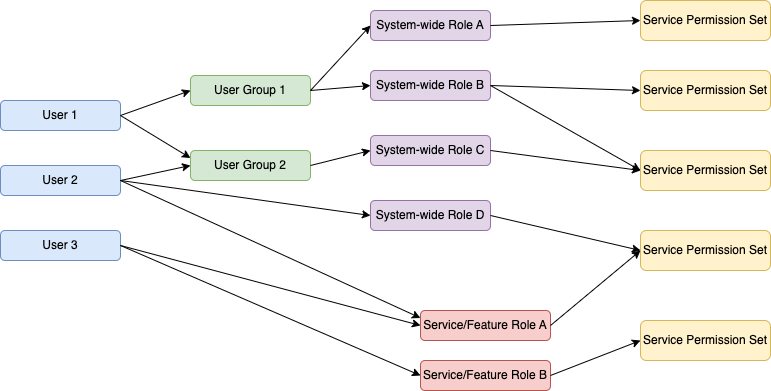

The diagram above was exported from draw.io. Its source (the exported page's mxGraphModel, read from the mxfile embedded in the PNG):
<mxGraphModel dx="954" dy="494" grid="1" gridSize="10" guides="1" tooltips="1" connect="1" arrows="1" fold="1" page="1" pageScale="1" pageWidth="850" pageHeight="1100" math="0" shadow="0">
  <root>
    <mxCell id="0" />
    <mxCell id="1" parent="0" />
    <mxCell id="IlGnHjDe2W96M77Az6Vv-3" value="User 1" style="rounded=1;whiteSpace=wrap;html=1;fillColor=#dae8fc;strokeColor=#6c8ebf;" vertex="1" parent="1">
      <mxGeometry x="70" y="160" width="120" height="30" as="geometry" />
    </mxCell>
    <mxCell id="IlGnHjDe2W96M77Az6Vv-4" value="User 2" style="rounded=1;whiteSpace=wrap;html=1;fillColor=#dae8fc;strokeColor=#6c8ebf;" vertex="1" parent="1">
      <mxGeometry x="70" y="225" width="120" height="30" as="geometry" />
    </mxCell>
    <mxCell id="IlGnHjDe2W96M77Az6Vv-5" value="User 3" style="rounded=1;whiteSpace=wrap;html=1;fillColor=#dae8fc;strokeColor=#6c8ebf;" vertex="1" parent="1">
      <mxGeometry x="70" y="290" width="120" height="30" as="geometry" />
    </mxCell>
    <mxCell id="IlGnHjDe2W96M77Az6Vv-6" value="User Group 1" style="rounded=1;whiteSpace=wrap;html=1;fillColor=#d5e8d4;strokeColor=#82b366;" vertex="1" parent="1">
      <mxGeometry x="260" y="135" width="120" height="30" as="geometry" />
    </mxCell>
    <mxCell id="IlGnHjDe2W96M77Az6Vv-7" value="User Group 2" style="rounded=1;whiteSpace=wrap;html=1;fillColor=#d5e8d4;strokeColor=#82b366;" vertex="1" parent="1">
      <mxGeometry x="260" y="210" width="120" height="30" as="geometry" />
    </mxCell>
    <mxCell id="IlGnHjDe2W96M77Az6Vv-8" value="System-wide Role D" style="rounded=1;whiteSpace=wrap;html=1;fillColor=#e1d5e7;strokeColor=#9673a6;" vertex="1" parent="1">
      <mxGeometry x="440" y="260" width="120" height="30" as="geometry" />
    </mxCell>
    <mxCell id="IlGnHjDe2W96M77Az6Vv-9" value="System-wide Role B" style="rounded=1;whiteSpace=wrap;html=1;fillColor=#e1d5e7;strokeColor=#9673a6;" vertex="1" parent="1">
      <mxGeometry x="440" y="130" width="120" height="30" as="geometry" />
    </mxCell>
    <mxCell id="IlGnHjDe2W96M77Az6Vv-10" value="System-wide Role A" style="rounded=1;whiteSpace=wrap;html=1;fillColor=#e1d5e7;strokeColor=#9673a6;" vertex="1" parent="1">
      <mxGeometry x="440" y="70" width="120" height="30" as="geometry" />
    </mxCell>
    <mxCell id="IlGnHjDe2W96M77Az6Vv-11" value="System-wide Role C" style="rounded=1;whiteSpace=wrap;html=1;fillColor=#e1d5e7;strokeColor=#9673a6;" vertex="1" parent="1">
      <mxGeometry x="440" y="195" width="120" height="30" as="geometry" />
    </mxCell>
    <mxCell id="IlGnHjDe2W96M77Az6Vv-12" value="Service/Feature Role A" style="rounded=1;whiteSpace=wrap;html=1;fillColor=#f8cecc;strokeColor=#b85450;" vertex="1" parent="1">
      <mxGeometry x="490" y="370" width="130" height="30" as="geometry" />
    </mxCell>
    <mxCell id="IlGnHjDe2W96M77Az6Vv-13" value="Service/Feature Role B" style="rounded=1;whiteSpace=wrap;html=1;fillColor=#f8cecc;strokeColor=#b85450;" vertex="1" parent="1">
      <mxGeometry x="490" y="420" width="130" height="30" as="geometry" />
    </mxCell>
    <mxCell id="IlGnHjDe2W96M77Az6Vv-14" value="Service Permission Set" style="rounded=1;whiteSpace=wrap;html=1;fillColor=#fff2cc;strokeColor=#d6b656;" vertex="1" parent="1">
      <mxGeometry x="710" y="60" width="130" height="40" as="geometry" />
    </mxCell>
    <mxCell id="IlGnHjDe2W96M77Az6Vv-15" value="Service Permission Set" style="rounded=1;whiteSpace=wrap;html=1;fillColor=#fff2cc;strokeColor=#d6b656;" vertex="1" parent="1">
      <mxGeometry x="710" y="130" width="130" height="40" as="geometry" />
    </mxCell>
    <mxCell id="IlGnHjDe2W96M77Az6Vv-16" value="Service Permission Set" style="rounded=1;whiteSpace=wrap;html=1;fillColor=#fff2cc;strokeColor=#d6b656;" vertex="1" parent="1">
      <mxGeometry x="710" y="210" width="130" height="40" as="geometry" />
    </mxCell>
    <mxCell id="IlGnHjDe2W96M77Az6Vv-17" value="Service Permission Set" style="rounded=1;whiteSpace=wrap;html=1;fillColor=#fff2cc;strokeColor=#d6b656;" vertex="1" parent="1">
      <mxGeometry x="710" y="290" width="130" height="40" as="geometry" />
    </mxCell>
    <mxCell id="IlGnHjDe2W96M77Az6Vv-18" value="Service Permission Set" style="rounded=1;whiteSpace=wrap;html=1;fillColor=#fff2cc;strokeColor=#d6b656;" vertex="1" parent="1">
      <mxGeometry x="710" y="380" width="130" height="40" as="geometry" />
    </mxCell>
    <mxCell id="IlGnHjDe2W96M77Az6Vv-19" value="" style="endArrow=classic;html=1;rounded=0;entryX=0;entryY=0.5;entryDx=0;entryDy=0;exitX=1;exitY=0.5;exitDx=0;exitDy=0;" edge="1" parent="1" source="IlGnHjDe2W96M77Az6Vv-3" target="IlGnHjDe2W96M77Az6Vv-6">
      <mxGeometry width="50" height="50" relative="1" as="geometry">
        <mxPoint x="190" y="180" as="sourcePoint" />
        <mxPoint x="240" y="150" as="targetPoint" />
      </mxGeometry>
    </mxCell>
    <mxCell id="IlGnHjDe2W96M77Az6Vv-20" value="" style="endArrow=classic;html=1;rounded=0;entryX=0;entryY=0.25;entryDx=0;entryDy=0;exitX=1;exitY=0.5;exitDx=0;exitDy=0;" edge="1" parent="1" source="IlGnHjDe2W96M77Az6Vv-3" target="IlGnHjDe2W96M77Az6Vv-7">
      <mxGeometry width="50" height="50" relative="1" as="geometry">
        <mxPoint x="200" y="170" as="sourcePoint" />
        <mxPoint x="250" y="120" as="targetPoint" />
      </mxGeometry>
    </mxCell>
    <mxCell id="IlGnHjDe2W96M77Az6Vv-22" value="" style="endArrow=classic;html=1;rounded=0;entryX=0;entryY=0.5;entryDx=0;entryDy=0;exitX=1;exitY=0.5;exitDx=0;exitDy=0;" edge="1" parent="1" source="IlGnHjDe2W96M77Az6Vv-4" target="IlGnHjDe2W96M77Az6Vv-7">
      <mxGeometry width="50" height="50" relative="1" as="geometry">
        <mxPoint x="200" y="240" as="sourcePoint" />
        <mxPoint x="240" y="195" as="targetPoint" />
      </mxGeometry>
    </mxCell>
    <mxCell id="IlGnHjDe2W96M77Az6Vv-23" value="" style="endArrow=classic;html=1;rounded=0;entryX=0;entryY=0.5;entryDx=0;entryDy=0;exitX=1;exitY=0.5;exitDx=0;exitDy=0;" edge="1" parent="1" source="IlGnHjDe2W96M77Az6Vv-4" target="IlGnHjDe2W96M77Az6Vv-8">
      <mxGeometry width="50" height="50" relative="1" as="geometry">
        <mxPoint x="220" y="250" as="sourcePoint" />
        <mxPoint x="240" y="200" as="targetPoint" />
      </mxGeometry>
    </mxCell>
    <mxCell id="IlGnHjDe2W96M77Az6Vv-24" value="" style="endArrow=classic;html=1;rounded=0;entryX=0;entryY=0.25;entryDx=0;entryDy=0;" edge="1" parent="1" target="IlGnHjDe2W96M77Az6Vv-12">
      <mxGeometry width="50" height="50" relative="1" as="geometry">
        <mxPoint x="190" y="240" as="sourcePoint" />
        <mxPoint x="510" y="380" as="targetPoint" />
      </mxGeometry>
    </mxCell>
    <mxCell id="IlGnHjDe2W96M77Az6Vv-25" value="" style="endArrow=classic;html=1;rounded=0;entryX=0;entryY=0.5;entryDx=0;entryDy=0;exitX=1;exitY=0.5;exitDx=0;exitDy=0;" edge="1" parent="1" source="IlGnHjDe2W96M77Az6Vv-5" target="IlGnHjDe2W96M77Az6Vv-12">
      <mxGeometry width="50" height="50" relative="1" as="geometry">
        <mxPoint x="200" y="310" as="sourcePoint" />
        <mxPoint x="250" y="260" as="targetPoint" />
      </mxGeometry>
    </mxCell>
    <mxCell id="IlGnHjDe2W96M77Az6Vv-26" value="" style="endArrow=classic;html=1;rounded=0;entryX=0;entryY=0.5;entryDx=0;entryDy=0;" edge="1" parent="1" target="IlGnHjDe2W96M77Az6Vv-13">
      <mxGeometry width="50" height="50" relative="1" as="geometry">
        <mxPoint x="190" y="305" as="sourcePoint" />
        <mxPoint x="290" y="350" as="targetPoint" />
      </mxGeometry>
    </mxCell>
    <mxCell id="IlGnHjDe2W96M77Az6Vv-27" value="" style="endArrow=classic;html=1;rounded=0;entryX=0;entryY=0.5;entryDx=0;entryDy=0;exitX=1;exitY=0.5;exitDx=0;exitDy=0;" edge="1" parent="1" source="IlGnHjDe2W96M77Az6Vv-6" target="IlGnHjDe2W96M77Az6Vv-10">
      <mxGeometry width="50" height="50" relative="1" as="geometry">
        <mxPoint x="375" y="150" as="sourcePoint" />
        <mxPoint x="425" y="100" as="targetPoint" />
      </mxGeometry>
    </mxCell>
    <mxCell id="IlGnHjDe2W96M77Az6Vv-28" value="" style="endArrow=classic;html=1;rounded=0;entryX=0;entryY=0.5;entryDx=0;entryDy=0;exitX=1;exitY=0.5;exitDx=0;exitDy=0;" edge="1" parent="1" source="IlGnHjDe2W96M77Az6Vv-6" target="IlGnHjDe2W96M77Az6Vv-9">
      <mxGeometry width="50" height="50" relative="1" as="geometry">
        <mxPoint x="380" y="160" as="sourcePoint" />
        <mxPoint x="425" y="120" as="targetPoint" />
      </mxGeometry>
    </mxCell>
    <mxCell id="IlGnHjDe2W96M77Az6Vv-29" value="" style="endArrow=classic;html=1;rounded=0;entryX=0;entryY=0.5;entryDx=0;entryDy=0;exitX=1;exitY=0.5;exitDx=0;exitDy=0;" edge="1" parent="1" source="IlGnHjDe2W96M77Az6Vv-7" target="IlGnHjDe2W96M77Az6Vv-11">
      <mxGeometry width="50" height="50" relative="1" as="geometry">
        <mxPoint x="370" y="280" as="sourcePoint" />
        <mxPoint x="420" y="230" as="targetPoint" />
      </mxGeometry>
    </mxCell>
    <mxCell id="IlGnHjDe2W96M77Az6Vv-30" value="" style="endArrow=classic;html=1;rounded=0;entryX=0;entryY=0.5;entryDx=0;entryDy=0;exitX=1;exitY=0.5;exitDx=0;exitDy=0;" edge="1" parent="1" source="IlGnHjDe2W96M77Az6Vv-10" target="IlGnHjDe2W96M77Az6Vv-14">
      <mxGeometry width="50" height="50" relative="1" as="geometry">
        <mxPoint x="580" y="80" as="sourcePoint" />
        <mxPoint x="630" y="30" as="targetPoint" />
      </mxGeometry>
    </mxCell>
    <mxCell id="IlGnHjDe2W96M77Az6Vv-31" value="" style="endArrow=classic;html=1;rounded=0;entryX=0;entryY=0.5;entryDx=0;entryDy=0;exitX=1;exitY=0.5;exitDx=0;exitDy=0;" edge="1" parent="1" source="IlGnHjDe2W96M77Az6Vv-9" target="IlGnHjDe2W96M77Az6Vv-15">
      <mxGeometry width="50" height="50" relative="1" as="geometry">
        <mxPoint x="570" y="150" as="sourcePoint" />
        <mxPoint x="640" y="100" as="targetPoint" />
      </mxGeometry>
    </mxCell>
    <mxCell id="IlGnHjDe2W96M77Az6Vv-32" value="" style="endArrow=classic;html=1;rounded=0;exitX=1;exitY=0.5;exitDx=0;exitDy=0;entryX=0;entryY=0.5;entryDx=0;entryDy=0;" edge="1" parent="1" source="IlGnHjDe2W96M77Az6Vv-9" target="IlGnHjDe2W96M77Az6Vv-16">
      <mxGeometry width="50" height="50" relative="1" as="geometry">
        <mxPoint x="600" y="200" as="sourcePoint" />
        <mxPoint x="650" y="150" as="targetPoint" />
      </mxGeometry>
    </mxCell>
    <mxCell id="IlGnHjDe2W96M77Az6Vv-33" value="" style="endArrow=classic;html=1;rounded=0;exitX=1;exitY=0.5;exitDx=0;exitDy=0;entryX=0;entryY=0.5;entryDx=0;entryDy=0;" edge="1" parent="1" source="IlGnHjDe2W96M77Az6Vv-11" target="IlGnHjDe2W96M77Az6Vv-16">
      <mxGeometry width="50" height="50" relative="1" as="geometry">
        <mxPoint x="620" y="265" as="sourcePoint" />
        <mxPoint x="670" y="215" as="targetPoint" />
      </mxGeometry>
    </mxCell>
    <mxCell id="IlGnHjDe2W96M77Az6Vv-34" value="" style="endArrow=classic;html=1;rounded=0;entryX=0;entryY=0.5;entryDx=0;entryDy=0;exitX=1;exitY=0.5;exitDx=0;exitDy=0;" edge="1" parent="1" source="IlGnHjDe2W96M77Az6Vv-8" target="IlGnHjDe2W96M77Az6Vv-17">
      <mxGeometry width="50" height="50" relative="1" as="geometry">
        <mxPoint x="570" y="280" as="sourcePoint" />
        <mxPoint x="620" y="230" as="targetPoint" />
      </mxGeometry>
    </mxCell>
    <mxCell id="IlGnHjDe2W96M77Az6Vv-35" value="" style="endArrow=classic;html=1;rounded=0;entryX=0;entryY=0.5;entryDx=0;entryDy=0;exitX=1;exitY=0.5;exitDx=0;exitDy=0;" edge="1" parent="1" source="IlGnHjDe2W96M77Az6Vv-12" target="IlGnHjDe2W96M77Az6Vv-17">
      <mxGeometry width="50" height="50" relative="1" as="geometry">
        <mxPoint x="650" y="370" as="sourcePoint" />
        <mxPoint x="700" y="320" as="targetPoint" />
      </mxGeometry>
    </mxCell>
    <mxCell id="IlGnHjDe2W96M77Az6Vv-36" value="" style="endArrow=classic;html=1;rounded=0;entryX=0;entryY=0.5;entryDx=0;entryDy=0;exitX=1;exitY=0.5;exitDx=0;exitDy=0;" edge="1" parent="1" source="IlGnHjDe2W96M77Az6Vv-13" target="IlGnHjDe2W96M77Az6Vv-18">
      <mxGeometry width="50" height="50" relative="1" as="geometry">
        <mxPoint x="660" y="430" as="sourcePoint" />
        <mxPoint x="710" y="380" as="targetPoint" />
      </mxGeometry>
    </mxCell>
  </root>
</mxGraphModel>